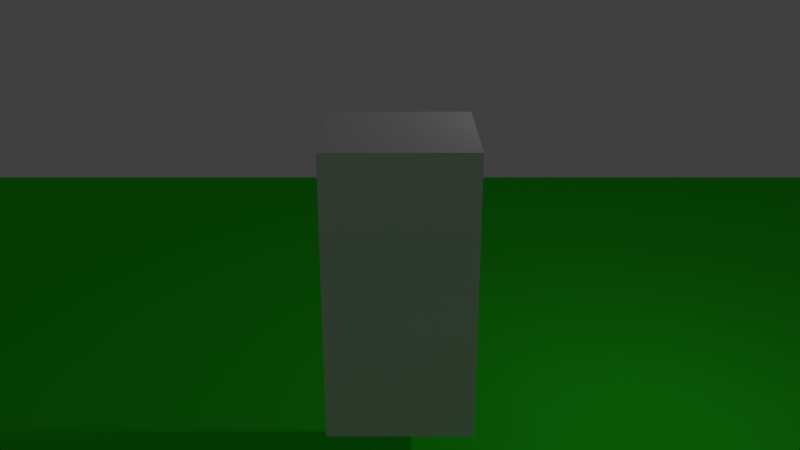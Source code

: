 # Source: 0.0.0.3.blend  (saved by Blender 2.76.0; exported with 4.5.12 LTS)
import bpy
from mathutils import Matrix  # noqa: F401  (used for matrix-valued properties, if any)

bpy.ops.wm.read_factory_settings(use_empty=True)
scene = bpy.context.scene
scene.name = 'Scene'

# ---- collections
col_collection_1 = bpy.data.collections.new('Collection 1'); scene.collection.children.link(col_collection_1)

# ---- materials (node trees are filled in below, after node groups)
mat_material_001 = bpy.data.materials.new('Material.001')
mat_material_001.alpha_threshold = 0.0
mat_material_001.use_transparent_shadow = False
mat_material_001.diffuse_color = (0.02871, 0.8, 0.01893, 1.0)
mat_material_001.roughness = 0.5
mat_material = bpy.data.materials.new('Material')
mat_material.alpha_threshold = 0.0
mat_material.use_transparent_shadow = False
mat_material.roughness = 0.5
mat_material.line_color = (0.0, 0.0, 0.0, 1.0)

# ---- material node trees

# ---- world
world_world = bpy.data.worlds.new('World'); scene.world = world_world
world_world.color = (0.05088, 0.05088, 0.05088)
world_world.use_sun_shadow = False
world_world.sun_shadow_jitter_overblur = 0.0
world_world.cycles.sampling_method = 'NONE'
world_world.cycles.sample_map_resolution = 256

# ---- cameras
cam_camera_002 = bpy.data.cameras.new('Camera.002')
cam_camera_002.clip_end = 100.0
cam_camera_002.lens = 35.0
cam_camera_002.sensor_width = 32.0
cam_camera_002.sensor_height = 18.0
cam_camera_002.display_size = 2.0
cam_camera_002.dof.focus_distance = 0.0
cam_camera_002.dof.aperture_fstop = 128.0
cam_camera_002.dof.aperture_blades = 6
cam_camera_003 = bpy.data.cameras.new('Camera.003')
cam_camera_003.clip_end = 100.0
cam_camera_003.lens = 35.0
cam_camera_003.sensor_width = 32.0
cam_camera_003.sensor_height = 18.0
cam_camera_003.display_size = 2.0
cam_camera_003.dof.focus_distance = 0.0
cam_camera_003.dof.aperture_fstop = 128.0
cam_camera_003.dof.aperture_blades = 6

# ---- lights
light_area = bpy.data.lights.new('Area', 'AREA')
light_area.transmission_factor = 0.0
light_area.energy = 78.54
light_area.shadow_buffer_clip_start = 0.5
light_area.shadow_soft_size = 0.1
light_area.shadow_maximum_resolution = 0.006
light_area.use_absolute_resolution = True
light_area.size = 0.1
light_area.size_y = 0.1
light_area.cycles.use_multiple_importance_sampling = False
light_lamp = bpy.data.lights.new('Lamp', 'POINT')
light_lamp.transmission_factor = 0.0
light_lamp.cutoff_distance = 30.0
light_lamp.energy = 100.0
light_lamp.shadow_buffer_clip_start = 1.001
light_lamp.shadow_soft_size = 0.1
light_lamp.shadow_maximum_resolution = 0.006
light_lamp.use_absolute_resolution = True
light_lamp.cycles.use_multiple_importance_sampling = False

# ---- meshes
me_plane = bpy.data.meshes.new('Plane')
me_plane.from_pydata([(-1.0, -1.0, 0.0), (1.0, -1.0, 0.0), (-1.0, 1.0, 0.0), (1.0, 1.0, 0.0)], [], [(0, 1, 3, 2)])
me_plane.materials.append(mat_material_001)
me_plane.use_remesh_preserve_volume = False
me_plane.use_remesh_preserve_attributes = False
me_plane.use_mirror_vertex_groups = False
me_plane.update()
me_cube = bpy.data.meshes.new('Cube')
me_cube.from_pydata([(1.0, 1.0, -1.0), (1.0, -1.0, -1.0), (-1.0, -1.0, -1.0), (-1.0, 1.0, -1.0), (1.0, 1.0, 1.0), (1.0, -1.0, 1.0), (-1.0, -1.0, 1.0), (-1.0, 1.0, 1.0)], [], [(0, 1, 2, 3), (4, 7, 6, 5), (0, 4, 5, 1), (1, 5, 6, 2), (2, 6, 7, 3), (4, 0, 3, 7)])
me_cube.materials.append(mat_material)
me_cube.use_remesh_preserve_volume = False
me_cube.use_remesh_preserve_attributes = False
me_cube.use_mirror_vertex_groups = False
me_cube.update()

# ---- objects
ob_camera = bpy.data.objects.new('Camera', cam_camera_002)
ob_camera_001 = bpy.data.objects.new('Camera.001', cam_camera_003)
ob_area = bpy.data.objects.new('Area', light_area)
ob_plane = bpy.data.objects.new('Plane', me_plane)
ob_cube = bpy.data.objects.new('Cube', me_cube)
ob_lamp = bpy.data.objects.new('Lamp', light_lamp)

# ---- transforms, parenting, visibility, modifiers, constraints
ob_camera.location = (0.0, 0.0, 3.0)
ob_camera.rotation_euler = (1.396, 0.0, 0.0)
ob_camera.lineart.crease_threshold = 0.0
ob_camera_001.parent = ob_camera
ob_camera_001.matrix_parent_inverse = Matrix(((1.0, 0.0, 0.0, -0.0), (0.0, 0.1736, 0.9848, -5.909), (0.0, -0.9848, 0.1736, -1.042), (0.0, 0.0, 0.0, 1.0)))
ob_camera_001.location = (0.0, -11.0, 11.0)
ob_camera_001.rotation_euler = (1.197, -0.0, 0.0)
ob_camera_001.lineart.crease_threshold = 0.0
ob_area.location = (0.0, 0.0, 5.0)
ob_area.lineart.crease_threshold = 0.0
ob_plane.location = (-0.09034, -0.1393, -0.3106)
ob_plane.scale = (14.26, 14.26, 14.26)
ob_plane.lineart.crease_threshold = 0.0
ob_cube.location = (0.0, 0.0, 3.0)
ob_cube.scale = (1.0, 1.0, 2.0)
ob_cube.lock_rotations_4d = False
ob_cube.empty_display_type = 'ARROWS'
ob_cube.lineart.crease_threshold = 0.0
ob_lamp.location = (4.076, 1.005, 5.904)
ob_lamp.rotation_euler = (0.6503, 0.05522, 1.866)
ob_lamp.lock_rotations_4d = False
ob_lamp.empty_display_type = 'ARROWS'
ob_lamp.color = (0.0, 0.0, 0.0, 0.0)
ob_lamp.lineart.crease_threshold = 0.0

# ---- collection membership
col_collection_1.objects.link(ob_camera)
col_collection_1.objects.link(ob_camera_001)
col_collection_1.objects.link(ob_area)
col_collection_1.objects.link(ob_plane)
col_collection_1.objects.link(ob_cube)
col_collection_1.objects.link(ob_lamp)

# ---- scene / render settings (as saved in the file)
scene.camera = ob_camera_001
scene.frame_start = 1; scene.frame_end = 250; scene.frame_set(1)
scene.render.engine = 'BLENDER_EEVEE_NEXT'
scene.render.resolution_percentage = 50
scene.render.dither_intensity = 0.0
scene.cycles.use_denoising = False
scene.cycles.samples = 10
scene.cycles.sampling_pattern = 'TABULATED_SOBOL'
scene.cycles.light_sampling_threshold = 0.0
scene.cycles.use_adaptive_sampling = False
scene.cycles.use_light_tree = False
scene.cycles.blur_glossy = 0.0
scene.cycles.pixel_filter_type = 'GAUSSIAN'
scene.cycles.sample_clamp_indirect = 0.0
scene.view_settings.view_transform = 'Standard'
bpy.context.view_layer.update()
